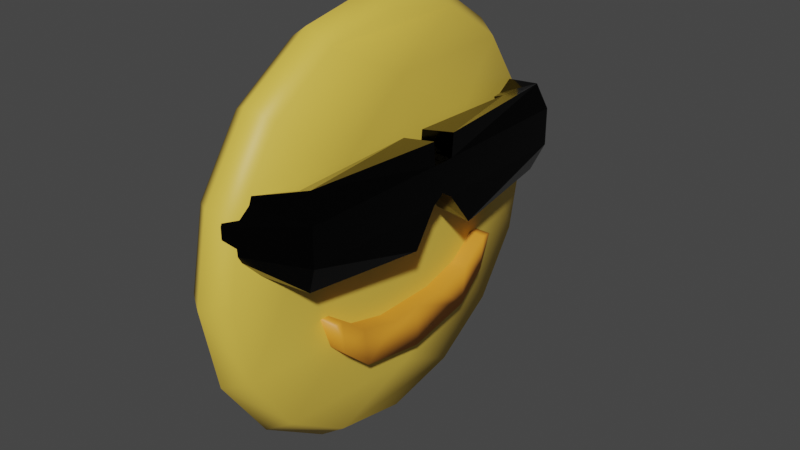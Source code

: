 # Source: Cool.blend  (saved by Blender 4.0.36; exported with 4.5.12 LTS)
import bpy
from mathutils import Matrix  # noqa: F401  (used for matrix-valued properties, if any)

bpy.ops.wm.read_factory_settings(use_empty=True)
scene = bpy.context.scene
scene.name = 'Scene'

# ---- collections
col_collection = bpy.data.collections.new('Collection'); scene.collection.children.link(col_collection)

# ---- materials (node trees are filled in below, after node groups)
mat_skin = bpy.data.materials.new('skin')
mat_skin.use_transparent_shadow = False
mat_glasses = bpy.data.materials.new('glasses')
mat_glasses.use_transparent_shadow = False
mat_eyes_001 = bpy.data.materials.new('eyes.001')
mat_eyes_001.use_transparent_shadow = False

# ---- material node trees
mat_skin.use_nodes = True; mat_skin.node_tree.nodes.clear()
_N = mat_skin.node_tree.nodes; _L = mat_skin.node_tree.links
n0 = _N.new('ShaderNodeBsdfPrincipled'); n0.name = 'Principled BSDF'; n0.location = (10, 300)
n0.distribution = 'GGX'
n0.subsurface_method = 'RANDOM_WALK_SKIN'
n0.inputs[0].default_value = (0.8, 0.5427, 0.07303, 1.0)
n0.inputs[3].default_value = 1.45
n0.inputs[27].default_value = (0.0, 0.0, 0.0, 1.0)
n0.inputs[28].default_value = 1.0
n1 = _N.new('ShaderNodeOutputMaterial'); n1.name = 'Material Output'; n1.location = (300, 300)
_L.new(n0.outputs[0], n1.inputs[0])
n1.is_active_output = True
mat_glasses.use_nodes = True; mat_glasses.node_tree.nodes.clear()
_N = mat_glasses.node_tree.nodes; _L = mat_glasses.node_tree.links
n0 = _N.new('ShaderNodeBsdfPrincipled'); n0.name = 'Principled BSDF'; n0.location = (10, 300)
n0.distribution = 'GGX'
n0.subsurface_method = 'RANDOM_WALK_SKIN'
n0.inputs[0].default_value = (0.015, 0.015, 0.015, 1.0)
n0.inputs[1].default_value = 1.0
n0.inputs[2].default_value = 0.146
n0.inputs[3].default_value = 1.45
n0.inputs[27].default_value = (0.0, 0.0, 0.0, 1.0)
n0.inputs[28].default_value = 1.0
n1 = _N.new('ShaderNodeOutputMaterial'); n1.name = 'Material Output'; n1.location = (300, 300)
_L.new(n0.outputs[0], n1.inputs[0])
n1.is_active_output = True
mat_eyes_001.use_nodes = True; mat_eyes_001.node_tree.nodes.clear()
_N = mat_eyes_001.node_tree.nodes; _L = mat_eyes_001.node_tree.links
n0 = _N.new('ShaderNodeBsdfPrincipled'); n0.name = 'Principled BSDF'; n0.location = (10, 300)
n0.distribution = 'GGX'
n0.subsurface_method = 'RANDOM_WALK_SKIN'
n0.inputs[0].default_value = (0.8, 0.2974, 0.02339, 1.0)
n0.inputs[3].default_value = 1.45
n0.inputs[27].default_value = (0.0, 0.0, 0.0, 1.0)
n0.inputs[28].default_value = 1.0
n1 = _N.new('ShaderNodeOutputMaterial'); n1.name = 'Material Output'; n1.location = (300, 300)
_L.new(n0.outputs[0], n1.inputs[0])
n1.is_active_output = True

# ---- world
world_world = bpy.data.worlds.new('World'); scene.world = world_world
world_world.use_nodes = True; world_world.node_tree.nodes.clear()
_N = world_world.node_tree.nodes; _L = world_world.node_tree.links
n0 = _N.new('ShaderNodeOutputWorld'); n0.name = 'World Output'; n0.location = (300, 300)
n1 = _N.new('ShaderNodeBackground'); n1.name = 'Background'; n1.location = (10, 300)
n1.inputs[0].default_value = (0.05088, 0.05088, 0.05088, 1.0)
_L.new(n1.outputs[0], n0.inputs[0])
n0.is_active_output = True
world_world.color = (0.05088, 0.05088, 0.05088)
world_world.use_sun_shadow = False
world_world.sun_shadow_jitter_overblur = 0.0

# ---- meshes
me_circle = bpy.data.meshes.new('Circle')
me_circle.from_pydata([(0.1107, 0.0, 1.0), (0.1107, -0.3827, 0.9239), (0.1107, -0.7071, 0.7071), (0.1107, -0.9239, 0.3827), (0.1107, -1.0, 0.0), (0.1107, -0.9239, -0.3827), (0.1107, -0.7071, -0.7071), (0.1107, -0.3827, -0.9239), (0.1107, 0.0, -1.0), (0.0, 0.0, 1.077), (0.0, -0.4123, 0.9953), (0.0, -0.7618, 0.7618), (0.0, -0.9953, 0.4123), (0.0, -1.077, 1.152e-09), (0.0, -0.9953, -0.4123), (0.0, -0.7618, -0.7618), (0.0, -0.4123, -0.9953), (0.0, 0.0, -1.077), (-0.1107, 0.0, 1.0), (-0.1107, -0.3827, 0.9239), (-0.1107, -0.7071, 0.7071), (-0.1107, -0.9239, 0.3827), (-0.1107, -1.0, 0.0), (-0.1107, -0.9239, -0.3827), (-0.1107, -0.7071, -0.7071), (-0.1107, -0.3827, -0.9239), (-0.1107, 0.0, -1.0), (0.1607, -0.7243, 0.01718), (0.1607, -1.49e-08, -1.49e-08), (0.1607, -0.3827, -0.3827), (0.1107, 0.3827, 0.9239), (0.1107, 0.7071, 0.7071), (0.1107, 0.9239, 0.3827), (0.1107, 1.0, 0.0), (0.1107, 0.9239, -0.3827), (0.1107, 0.7071, -0.7071), (0.1107, 0.3827, -0.9239), (0.0, 0.4123, 0.9953), (0.0, 0.7618, 0.7618), (0.0, 0.9953, 0.4123), (0.0, 1.077, 1.152e-09), (0.0, 0.9953, -0.4123), (0.0, 0.7618, -0.7618), (0.0, 0.4123, -0.9953), (-0.1107, 0.3827, 0.9239), (-0.1107, 0.7071, 0.7071), (-0.1107, 0.9239, 0.3827), (-0.1107, 1.0, 0.0), (-0.1107, 0.9239, -0.3827), (-0.1107, 0.7071, -0.7071), (-0.1107, 0.3827, -0.9239), (0.1607, -0.01718, 0.7243), (0.1607, -0.4059, 0.4059), (0.1607, 0.3827, 0.3827), (0.1607, 0.01718, -0.7243), (0.1607, 0.4059, -0.4059), (0.1607, 0.7243, -0.01718), (-0.1107, -0.5, 0.5243), (-0.1107, -4.47e-08, 0.574), (-0.1107, 0.5, 0.5243), (-0.1107, -0.5412, -1.49e-08), (-0.1107, -2.98e-08, -2.98e-08), (-0.1107, 0.5412, -1.49e-08), (-0.1107, -0.5, -0.5243), (-0.1107, -1.49e-08, -0.574), (-0.1107, 0.5, -0.5243)], [], [(7, 6, 15, 16), (8, 7, 16, 17), (1, 0, 9, 10), (2, 1, 10, 11), (3, 2, 11, 12), (4, 3, 12, 13), (5, 4, 13, 14), (6, 5, 14, 15), (25, 16, 15, 24), (26, 17, 16, 25), (19, 10, 9, 18), (20, 11, 10, 19), (21, 12, 11, 20), (22, 13, 12, 21), (23, 14, 13, 22), (24, 15, 14, 23), (28, 55, 56, 53), (55, 35, 34, 56), (54, 36, 35, 55), (52, 28, 53, 51), (2, 52, 51, 1), (29, 54, 55, 28), (36, 43, 42, 35), (8, 17, 43, 36), (30, 37, 9, 0), (31, 38, 37, 30), (32, 39, 38, 31), (33, 40, 39, 32), (34, 41, 40, 33), (35, 42, 41, 34), (50, 49, 42, 43), (26, 50, 43, 17), (44, 18, 9, 37), (45, 44, 37, 38), (46, 45, 38, 39), (47, 46, 39, 40), (48, 47, 40, 41), (49, 48, 41, 42), (3, 27, 52, 2), (27, 29, 28, 52), (5, 6, 29, 27), (7, 8, 36, 54), (6, 7, 54, 29), (4, 5, 27, 3), (1, 51, 30, 0), (51, 53, 31, 30), (53, 56, 32, 31), (56, 34, 33, 32), (19, 57, 21, 20), (57, 60, 22, 21), (60, 63, 23, 22), (63, 25, 24, 23), (18, 58, 57, 19), (58, 61, 60, 57), (61, 64, 63, 60), (64, 26, 25, 63), (44, 59, 58, 18), (59, 62, 61, 58), (62, 65, 64, 61), (65, 50, 26, 64), (45, 46, 59, 44), (46, 47, 62, 59), (47, 48, 65, 62), (48, 49, 50, 65)])
me_circle.polygons.foreach_set('use_smooth', [True] * 64)
_uv = me_circle.uv_layers.new(name='UVMap')
_uv.uv.foreach_set('vector', [0.0, 0.0, 0.0, 0.0, 0.0, 0.0, 0.0, 0.0, 0.0, 0.0, 0.0, 0.0, 0.0, 0.0, 0.0, 0.0, 0.0, 0.0, 0.0, 0.0, 0.0, 0.0, 0.0, 0.0, 0.0, 0.0, 0.0, 0.0, 0.0, 0.0, 0.0, 0.0, 0.0, 0.0, 0.0, 0.0, 0.0, 0.0, 0.0, 0.0, 0.0, 0.0, 0.0, 0.0, 0.0, 0.0, 0.0, 0.0, 0.0, 0.0, 0.0, 0.0, 0.0, 0.0, 0.0, 0.0, 0.0, 0.0, 0.0, 0.0, 0.0, 0.0, 0.0, 0.0, 0.0, 0.0, 0.0, 0.0, 0.0, 0.0, 0.0, 0.0, 0.0, 0.0, 0.0, 0.0, 0.0, 0.0, 0.0, 0.0, 0.0, 0.0, 0.0, 0.0, 0.0, 0.0, 0.0, 0.0, 0.0, 0.0, 0.0, 0.0, 0.0, 0.0, 0.0, 0.0, 0.0, 0.0, 0.0, 0.0, 0.0, 0.0, 0.0, 0.0, 0.0, 0.0, 0.0, 0.0, 0.0, 0.0, 0.0, 0.0, 0.0, 0.0, 0.0, 0.0, 0.0, 0.0, 0.0, 0.0, 0.0, 0.0, 0.0, 0.0, 0.0, 0.0, 0.0, 0.0, 0.0, 0.0, 0.0, 0.0, 0.0, 0.0, 0.0, 0.0, 0.0, 0.0, 0.0, 0.0, 0.0, 0.0, 0.0, 0.0, 0.0, 0.0, 0.0, 0.0, 0.0, 0.0, 0.0, 0.0, 0.0, 0.0, 0.0, 0.0, 0.0, 0.0, 0.0, 0.0, 0.0, 0.0, 0.0, 0.0, 0.0, 0.0, 0.0, 0.0, 0.0, 0.0, 0.0, 0.0, 0.0, 0.0, 0.0, 0.0, 0.0, 0.0, 0.0, 0.0, 0.0, 0.0, 0.0, 0.0, 0.0, 0.0, 0.0, 0.0, 0.0, 0.0, 0.0, 0.0, 0.0, 0.0, 0.0, 0.0, 0.0, 0.0, 0.0, 0.0, 0.0, 0.0, 0.0, 0.0, 0.0, 0.0, 0.0, 0.0, 0.0, 0.0, 0.0, 0.0, 0.0, 0.0, 0.0, 0.0, 0.0, 0.0, 0.0, 0.0, 0.0, 0.0, 0.0, 0.0, 0.0, 0.0, 0.0, 0.0, 0.0, 0.0, 0.0, 0.0, 0.0, 0.0, 0.0, 0.0, 0.0, 0.0, 0.0, 0.0, 0.0, 0.0, 0.0, 0.0, 0.0, 0.0, 0.0, 0.0, 0.0, 0.0, 0.0, 0.0, 0.0, 0.0, 0.0, 0.0, 0.0, 0.0, 0.0, 0.0, 0.0, 0.0, 0.0, 0.0, 0.0, 0.0, 0.0, 0.0, 0.0, 0.0, 0.0, 0.0, 0.0, 0.0, 0.0, 0.0, 0.0, 0.0, 0.0, 0.0, 0.0, 0.0, 0.0, 0.0, 0.0, 0.0, 0.0, 0.0, 0.0, 0.0, 0.0, 0.0, 0.0, 0.0, 0.0, 0.0, 0.0, 0.0, 0.0, 0.0, 0.0, 0.0, 0.0, 0.0, 0.0, 0.0, 0.0, 0.0, 0.0, 0.0, 0.0, 0.0, 0.0, 0.0, 0.0, 0.0, 0.0, 0.0, 0.0, 0.0, 0.0, 0.0, 0.0, 0.0, 0.0, 0.0, 0.0, 0.0, 0.0, 0.0, 0.0, 0.0, 0.0, 0.0, 0.0, 0.0, 0.0, 0.0, 0.0, 0.0, 0.0, 0.0, 0.0, 0.0, 0.0, 0.0, 0.0, 0.0, 0.0, 0.0, 0.0, 0.0, 0.0, 0.0, 0.0, 0.0, 0.0, 0.0, 0.0, 0.0, 0.0, 0.0, 0.0, 0.0, 0.0, 0.0, 0.0, 0.0, 0.0, 0.0, 0.0, 0.0, 0.0, 0.0, 0.0, 0.0, 0.0, 0.0, 0.0, 0.0, 0.0, 0.0, 0.0, 0.0, 0.0, 0.0, 0.0, 0.0, 0.0, 0.0, 0.0, 0.0, 0.0, 0.0, 0.0, 0.0, 0.0, 0.0, 0.0, 0.0, 0.0, 0.0, 0.0, 0.0, 0.0, 0.0, 0.0, 0.0, 0.0, 0.0, 0.0, 0.0, 0.0, 0.0, 0.0, 0.0, 0.0, 0.0, 0.0, 0.0, 0.0, 0.0, 0.0, 0.0, 0.0, 0.0, 0.0, 0.0, 0.0, 0.0, 0.0, 0.0, 0.0, 0.0, 0.0, 0.0, 0.0, 0.0, 0.0, 0.0, 0.0, 0.0, 0.0, 0.0, 0.0, 0.0, 0.0, 0.0, 0.0, 0.0, 0.0, 0.0, 0.0, 0.0, 0.0, 0.0, 0.0, 0.0, 0.0, 0.0, 0.0, 0.0, 0.0, 0.0, 0.0, 0.0, 0.0, 0.0, 0.0, 0.0, 0.0, 0.0, 0.0, 0.0, 0.0, 0.0, 0.0, 0.0, 0.0, 0.0, 0.0, 0.0, 0.0, 0.0, 0.0, 0.0, 0.0, 0.0, 0.0, 0.0, 0.0, 0.0, 0.0, 0.0, 0.0, 0.0, 0.0, 0.0, 0.0, 0.0, 0.0, 0.0, 0.0, 0.0, 0.0, 0.0, 0.0, 0.0, 0.0, 0.0, 0.0, 0.0])
me_circle.materials.append(mat_skin)
me_circle.update()
me_plane_002 = bpy.data.meshes.new('Plane.002')
me_plane_002.from_pydata([(-0.7711, -0.9419, 0.06218), (-0.7603, -0.9588, 0.5087), (-0.1832, -1.006, 0.02712), (-0.06629, -1.0, 0.4928), (-0.7987, -0.9993, 0.3838), (-0.05793, -0.9993, 0.3786), (-0.7987, -0.9993, 0.2), (-0.05793, -0.9993, 0.1947), (0.0, -0.9993, 0.3764), (0.0, -0.9993, 0.2318), (-0.9106, -0.6274, 0.1416), (-0.8998, -0.6443, 0.4316), (-0.9769, -0.6849, 0.3505), (-0.9769, -0.6849, 0.2311)], [], [(6, 0, 2, 7), (1, 4, 5, 3), (4, 6, 7, 5), (5, 7, 9, 8), (0, 6, 13, 10), (6, 4, 12, 13), (4, 1, 11, 12)])
_uv = me_plane_002.uv_layers.new(name='UVMap')
_uv.uv.foreach_set('vector', [0.35, 0.0, 0.0, 0.0, 0.0, 0.0, 0.3667, 0.0, 1.0, 0.0, 0.6667, 0.0, 0.6667, 0.0, 1.0, 0.0, 0.6667, 0.0, 0.35, 0.0, 0.3667, 0.0, 0.6667, 0.0, 0.6667, 0.0, 0.3667, 0.0, 0.3667, 0.0, 0.6667, 0.0, 0.0, 0.0, 0.35, 0.0, 0.35, 0.0, 0.0, 0.0, 0.35, 0.0, 0.6667, 0.0, 0.6667, 0.0, 0.35, 0.0, 0.6667, 0.0, 1.0, 0.0, 1.0, 0.0, 0.6667, 0.0])
me_plane_002.materials.append(mat_glasses)
me_plane_002.update()
me_circle_004 = bpy.data.meshes.new('Circle.004')
me_circle_004.from_pydata([(6.484e-10, 0.555, -0.2282), (8.957e-09, 0.5096, -0.2277), (1.59e-08, 0.3682, -0.3329), (2.077e-08, 0.1685, -0.3859), (-1.5e-08, 0.3457, -0.5314), (-7.925e-09, 0.49, -0.4003), (0.2402, 0.555, -0.2282), (0.2402, 0.5096, -0.2277), (0.2402, 0.3682, -0.3329), (0.2402, 0.1685, -0.3859), (0.2402, 0.3457, -0.5314), (0.2402, 0.49, -0.4003), (2.077e-08, 0.0, -0.3859), (-1.5e-08, 0.0, -0.5959), (0.2402, 0.0, -0.3859), (0.2402, 0.0, -0.5959)], [], [(5, 11, 10, 4), (1, 7, 6, 0), (0, 6, 11, 5), (2, 8, 7, 1), (3, 9, 8, 2), (7, 8, 11, 6), (8, 9, 10, 11), (10, 9, 14, 15), (4, 10, 15, 13), (9, 3, 12, 14)])
me_circle_004.polygons.foreach_set('use_smooth', [True] * 10)
_uv = me_circle_004.uv_layers.new(name='UVMap')
_uv.uv.foreach_set('vector', [0.0, 0.0, 0.0, 0.0, 0.0, 0.0, 0.0, 0.0, 0.0, 0.0, 0.0, 0.0, 0.0, 0.0, 0.0, 0.0, 0.0, 0.0, 0.0, 0.0, 0.0, 0.0, 0.0, 0.0, 0.0, 0.0, 0.0, 0.0, 0.0, 0.0, 0.0, 0.0, 0.0, 0.0, 0.0, 0.0, 0.0, 0.0, 0.0, 0.0, 0.0, 0.0, 0.0, 0.0, 0.0, 0.0, 0.0, 0.0, 0.0, 0.0, 0.0, 0.0, 0.0, 0.0, 0.0, 0.0, 0.0, 0.0, 0.0, 0.0, 0.0, 0.0, 0.0, 0.0, 0.0, 0.0, 0.0, 0.0, 0.0, 0.0, 0.0, 0.0, 0.0, 0.0, 0.0, 0.0, 0.0, 0.0, 0.0, 0.0])
me_circle_004.materials.append(mat_eyes_001)
me_circle_004.update()

# ---- objects
ob_head = bpy.data.objects.new('head', me_circle)
ob_glasses = bpy.data.objects.new('glasses', me_plane_002)
ob_mouth = bpy.data.objects.new('mouth', me_circle_004)

# ---- transforms, parenting, visibility, modifiers, constraints
ob_head.location = (0.0, 0.0, 0.0)
ob_glasses.parent = ob_head
ob_glasses.location = (-0.6248, 0.0, 0.0)
ob_glasses.rotation_euler = (0.0, -0.0, 1.571)
_m = ob_glasses.modifiers.new('Mirror', 'MIRROR')
_m.use_clip = True
_m.merge_threshold = 0.003
_m = ob_glasses.modifiers.new('Solidify', 'SOLIDIFY')
_m.thickness = 0.17
ob_mouth.parent = ob_head
ob_mouth.location = (0.0, 0.0, 0.0)
_m = ob_mouth.modifiers.new('Mirror', 'MIRROR')
_m.use_axis = (False, True, False)
_m.use_clip = True

# ---- collection membership
col_collection.objects.link(ob_head)
col_collection.objects.link(ob_glasses)
col_collection.objects.link(ob_mouth)

# ---- scene / render settings (as saved in the file)
scene.frame_start = 1; scene.frame_end = 250; scene.frame_set(1)
scene.render.engine = 'BLENDER_EEVEE_NEXT'
scene.cycles.sampling_pattern = 'TABULATED_SOBOL'
scene.view_settings.view_transform = 'Filmic'
bpy.context.view_layer.update()

# ---- added for rendering (the .blend has no active camera and no usable light): camera, sun
cam_auto = bpy.data.cameras.new('AutoCamera')
cam_auto.lens = 50.0
cam_auto.sensor_width = 36.0
cam_auto.clip_end = 1000.0
ob_auto_camera = bpy.data.objects.new('AutoCamera', cam_auto)
scene.collection.objects.link(ob_auto_camera)
ob_auto_camera.location = (2.99076, -3.42684, 2.28456)
ob_auto_camera.rotation_euler = (1.09748, -7.21219e-08, 0.694738)
scene.camera = ob_auto_camera
light_auto_sun = bpy.data.lights.new('AutoSun', 'SUN')
light_auto_sun.energy = 3.0
light_auto_sun.angle = 0.0523599
ob_auto_sun = bpy.data.objects.new('AutoSun', light_auto_sun)
scene.collection.objects.link(ob_auto_sun)
ob_auto_sun.rotation_euler = (0.872665, 0.174533, 0.523599)
bpy.context.view_layer.update()
